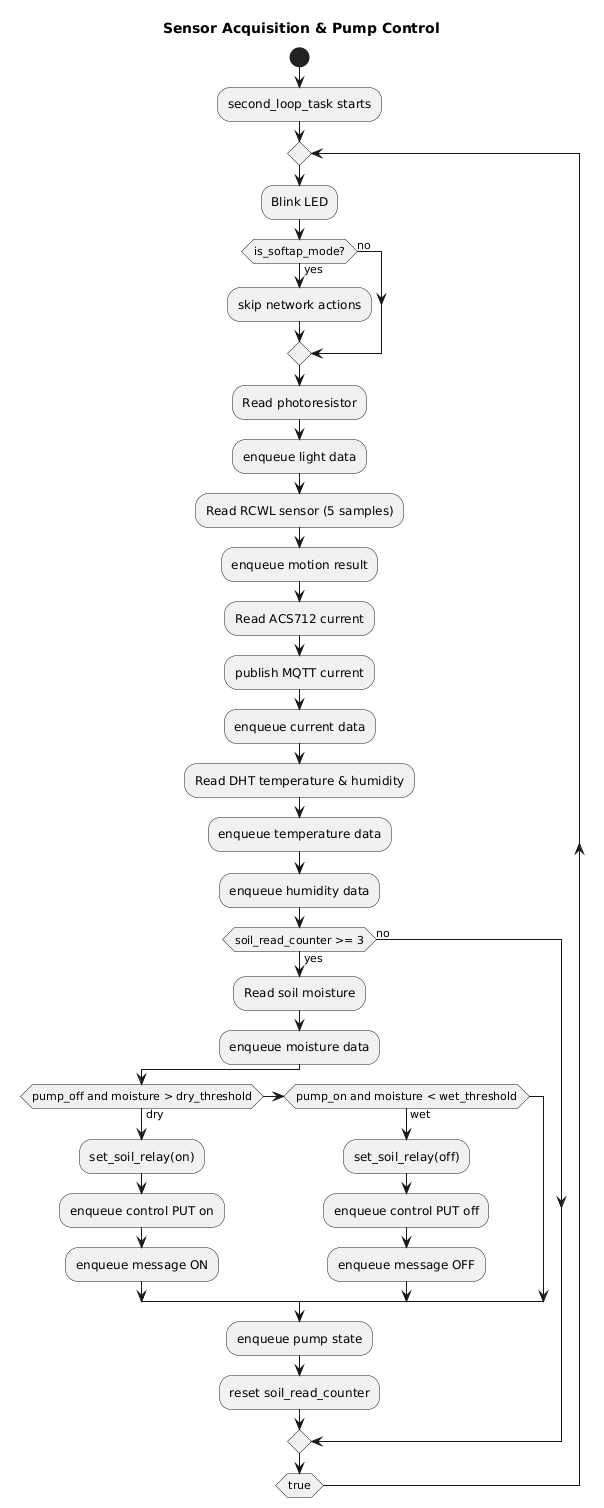

The diagram above was rendered by PlantUML. Its source (embedded in the PNG):
@startuml
' 详细活动：second_loop_task 传感器采集与继电器控制
title Sensor Acquisition & Pump Control

start
:second_loop_task starts;
repeat
  :Blink LED;
  if (is_softap_mode?) then (yes)
    :skip network actions;
  else (no)
   
  endif

  :Read photoresistor;
  :enqueue light data;

  :Read RCWL sensor (5 samples);
  :enqueue motion result;

  :Read ACS712 current;
  :publish MQTT current;
  :enqueue current data;

  :Read DHT temperature & humidity;
  :enqueue temperature data;
  :enqueue humidity data;

  if (soil_read_counter >= 3) then (yes)
    :Read soil moisture;
    :enqueue moisture data;
    if (pump_off and moisture > dry_threshold) then (dry)
       :set_soil_relay(on);
       :enqueue control PUT on;
       :enqueue message ON;
    else if (pump_on and moisture < wet_threshold) then (wet)
       :set_soil_relay(off);
       :enqueue control PUT off;
       :enqueue message OFF;
    endif
    :enqueue pump state;
    :reset soil_read_counter;
  else (no)
  endif
repeat while (true)
@enduml